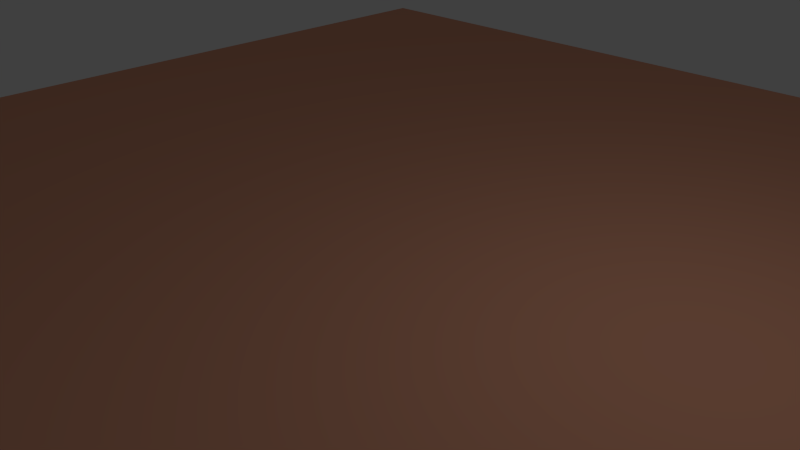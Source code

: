 # Source: cz_abstract_wall_3.blend  (saved by Blender 2.76.0; exported with 4.5.12 LTS)
import bpy
from mathutils import Matrix  # noqa: F401  (used for matrix-valued properties, if any)

bpy.ops.wm.read_factory_settings(use_empty=True)
scene = bpy.context.scene
scene.name = 'Scene'

# ---- collections
col_collection_1 = bpy.data.collections.new('Collection 1'); scene.collection.children.link(col_collection_1)

# ---- materials (node trees are filled in below, after node groups)
mat_material = bpy.data.materials.new('Material')
mat_material.alpha_threshold = 0.0
mat_material.roughness = 0.5

# ---- material node trees
mat_material.use_nodes = True; mat_material.node_tree.nodes.clear()
_N = mat_material.node_tree.nodes; _L = mat_material.node_tree.links
n0 = _N.new('ShaderNodeOutputMaterial'); n0.name = 'Material Output'; n0.location = (300, 300)
n1 = _N.new('ShaderNodeBsdfDiffuse'); n1.name = 'Diffuse BSDF'; n1.location = (10, 300)
n1.inputs[0].default_value = (0.8, 0.3693, 0.2371, 1.0)
_L.new(n1.outputs[0], n0.inputs[0])
n0.is_active_output = True

# ---- world
world_world = bpy.data.worlds.new('World'); scene.world = world_world
world_world.color = (0.05088, 0.05088, 0.05088)
world_world.use_sun_shadow = False
world_world.sun_shadow_jitter_overblur = 0.0
world_world.cycles.sampling_method = 'MANUAL'
world_world.cycles.sample_map_resolution = 256

# ---- cameras
cam_camera = bpy.data.cameras.new('Camera')
cam_camera.clip_end = 100.0
cam_camera.lens = 35.0
cam_camera.sensor_width = 32.0
cam_camera.sensor_height = 18.0
cam_camera.ortho_scale = 7.314
cam_camera.dof.focus_distance = 0.0

# ---- lights
light_lamp = bpy.data.lights.new('Lamp', 'POINT')
light_lamp.transmission_factor = 0.0
light_lamp.cutoff_distance = 30.0
light_lamp.energy = 100.0
light_lamp.shadow_buffer_clip_start = 1.001
light_lamp.shadow_soft_size = 0.1
light_lamp.shadow_maximum_resolution = 0.006
light_lamp.use_absolute_resolution = True
light_lamp.cycles.use_multiple_importance_sampling = False

# ---- meshes
me_plane = bpy.data.meshes.new('Plane')
me_plane.from_pydata([(-1.0, -1.0, 0.0), (1.0, -1.0, 0.0), (-1.0, 1.0, 0.0), (1.0, 1.0, 0.0)], [], [(0, 1, 3, 2)])
me_plane.materials.append(mat_material)
me_plane.use_remesh_preserve_volume = False
me_plane.use_remesh_preserve_attributes = False
me_plane.use_mirror_vertex_groups = False
me_plane.update()

# ---- objects
ob_wall_3 = bpy.data.objects.new('wall_3', me_plane)
ob_lamp = bpy.data.objects.new('Lamp', light_lamp)
ob_camera = bpy.data.objects.new('Camera', cam_camera)

# ---- transforms, parenting, visibility, modifiers, constraints
ob_wall_3.location = (0.0, 0.0, 0.0)
ob_wall_3.scale = (10.0, 10.0, 1.0)
ob_wall_3.lineart.crease_threshold = 0.0
ob_lamp.location = (4.076, 1.005, 5.904)
ob_lamp.rotation_euler = (0.6503, 0.05522, 1.866)
ob_lamp.lock_rotations_4d = False
ob_lamp.empty_display_type = 'ARROWS'
ob_lamp.color = (0.0, 0.0, 0.0, 0.0)
ob_lamp.lineart.crease_threshold = 0.0
ob_camera.location = (7.481, -6.508, 5.344)
ob_camera.rotation_euler = (1.109, 0.01082, 0.8149)
ob_camera.lock_rotations_4d = False
ob_camera.empty_display_type = 'ARROWS'
ob_camera.color = (0.0, 0.0, 0.0, 0.0)
ob_camera.display_type = 'WIRE'
ob_camera.lineart.crease_threshold = 0.0

# ---- collection membership
col_collection_1.objects.link(ob_wall_3)
col_collection_1.objects.link(ob_lamp)
col_collection_1.objects.link(ob_camera)

# ---- scene / render settings (as saved in the file)
scene.camera = ob_camera
scene.frame_start = 1; scene.frame_end = 250; scene.frame_set(1)
scene.render.engine = 'CYCLES'
scene.render.resolution_percentage = 50
scene.render.dither_intensity = 0.0
scene.cycles.use_denoising = False
scene.cycles.samples = 10
scene.cycles.sampling_pattern = 'TABULATED_SOBOL'
scene.cycles.light_sampling_threshold = 0.0
scene.cycles.use_adaptive_sampling = False
scene.cycles.use_light_tree = False
scene.cycles.blur_glossy = 0.0
scene.cycles.pixel_filter_type = 'GAUSSIAN'
scene.cycles.sample_clamp_indirect = 0.0
scene.view_settings.view_transform = 'Standard'
bpy.context.view_layer.update()
